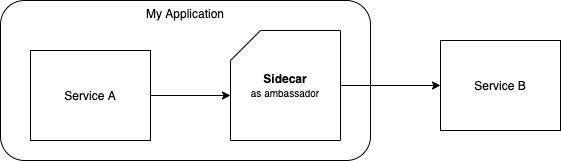

The diagram above was exported from draw.io. Its source (the exported page's mxGraphModel, read from the mxfile embedded in the PNG):
<mxGraphModel dx="946" dy="598" grid="1" gridSize="10" guides="1" tooltips="1" connect="1" arrows="1" fold="1" page="1" pageScale="1" pageWidth="1169" pageHeight="827" math="0" shadow="0">
  <root>
    <mxCell id="0" />
    <mxCell id="1" parent="0" />
    <mxCell id="ZCx-rC4UFfl1ekQkz_X1-3" value="My Application" style="rounded=1;whiteSpace=wrap;html=1;align=center;verticalAlign=top;" vertex="1" parent="1">
      <mxGeometry x="40" y="60" width="370" height="160" as="geometry" />
    </mxCell>
    <mxCell id="ZCx-rC4UFfl1ekQkz_X1-5" style="edgeStyle=orthogonalEdgeStyle;rounded=0;orthogonalLoop=1;jettySize=auto;html=1;entryX=0;entryY=0;entryDx=0;entryDy=65;entryPerimeter=0;fontSize=10;" edge="1" parent="1" source="ZCx-rC4UFfl1ekQkz_X1-1" target="ZCx-rC4UFfl1ekQkz_X1-2">
      <mxGeometry relative="1" as="geometry" />
    </mxCell>
    <mxCell id="ZCx-rC4UFfl1ekQkz_X1-1" value="Service A" style="rounded=0;whiteSpace=wrap;html=1;" vertex="1" parent="1">
      <mxGeometry x="70" y="110" width="120" height="90" as="geometry" />
    </mxCell>
    <mxCell id="ZCx-rC4UFfl1ekQkz_X1-6" style="edgeStyle=orthogonalEdgeStyle;rounded=0;orthogonalLoop=1;jettySize=auto;html=1;entryX=0;entryY=0.5;entryDx=0;entryDy=0;fontSize=10;" edge="1" parent="1" source="ZCx-rC4UFfl1ekQkz_X1-2" target="ZCx-rC4UFfl1ekQkz_X1-4">
      <mxGeometry relative="1" as="geometry" />
    </mxCell>
    <mxCell id="ZCx-rC4UFfl1ekQkz_X1-2" value="&lt;b&gt;Sidecar&lt;br&gt;&lt;/b&gt;&lt;font style=&quot;font-size: 10px&quot;&gt;as ambassador&lt;/font&gt;" style="shape=card;whiteSpace=wrap;html=1;" vertex="1" parent="1">
      <mxGeometry x="270" y="90" width="110" height="110" as="geometry" />
    </mxCell>
    <mxCell id="ZCx-rC4UFfl1ekQkz_X1-4" value="Service B" style="rounded=0;whiteSpace=wrap;html=1;" vertex="1" parent="1">
      <mxGeometry x="480" y="100" width="120" height="90" as="geometry" />
    </mxCell>
  </root>
</mxGraphModel>